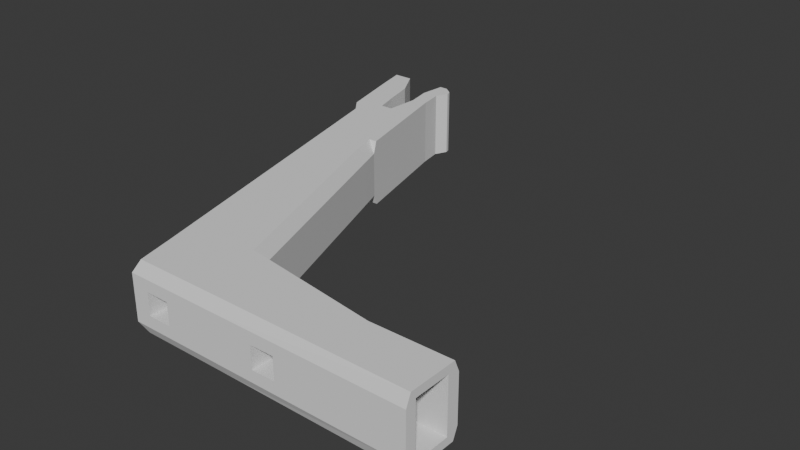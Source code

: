 # Source: arm-plain.blend  (saved by Blender 4.0.36; exported with 4.5.12 LTS)
import bpy
from mathutils import Matrix  # noqa: F401  (used for matrix-valued properties, if any)

bpy.ops.wm.read_factory_settings(use_empty=True)
scene = bpy.context.scene
scene.name = 'Scene'

# ---- collections
col_collection = bpy.data.collections.new('Collection'); scene.collection.children.link(col_collection)

# ---- world
world_world = bpy.data.worlds.new('World'); scene.world = world_world
world_world.use_nodes = True; world_world.node_tree.nodes.clear()
_N = world_world.node_tree.nodes; _L = world_world.node_tree.links
n0 = _N.new('ShaderNodeOutputWorld'); n0.name = 'World Output'; n0.location = (300, 300)
n1 = _N.new('ShaderNodeBackground'); n1.name = 'Background'; n1.location = (10, 300)
n1.inputs[0].default_value = (0.05088, 0.05088, 0.05088, 1.0)
_L.new(n1.outputs[0], n0.inputs[0])
n0.is_active_output = True
world_world.color = (0.05088, 0.05088, 0.05088)
world_world.use_sun_shadow = False
world_world.sun_shadow_jitter_overblur = 0.0

# ---- meshes
me_cube_001 = bpy.data.meshes.new('Cube.001')
me_cube_001.from_pydata([(-3.808, -0.3876, 0.3126), (-3.399, -0.3876, 0.3126), (-3.808, 0.3876, 0.3126), (-3.399, 0.3876, 0.3126), (-3.808, -0.3876, -0.08298), (-3.399, -0.3876, -0.08298), (-3.399, 0.3876, -0.08298), (-3.808, 0.3876, -0.08298), (-3.808, -0.6676, 0.2215), (-3.399, -0.6676, 0.2215), (-3.808, -0.6676, -0.08299), (-3.399, -0.6676, -0.08299), (-3.399, 0.6676, 0.2215), (-3.808, 0.6676, 0.2215), (-3.399, 0.6676, -0.08298), (-3.808, 0.6676, -0.08298), (-3.808, -0.3876, -0.2931), (-3.399, -0.3876, -0.2931), (-3.399, 0.3876, -0.2931), (-3.808, 0.3876, -0.2931), (-3.808, -0.6676, -0.2931), (-3.399, -0.6676, -0.2931), (-3.399, 0.6676, -0.2931), (-3.808, 0.6676, -0.2931), (-3.399, -1.17e-07, 1.006), (-3.399, -0.3876, 1.006), (-3.808, -1.265e-07, 1.006), (-3.399, 0.3876, 1.006), (-3.808, 0.3876, 1.006), (-4.839, -1.2, -14.54), (-1.753, -0.3876, 0.3126), (-1.344, -0.3876, 0.3126), (-1.753, 0.3876, 0.3126), (-0.5178, -5.25e-08, -0.9939), (-1.344, 0.3876, 0.3126), (-1.753, -0.3876, -0.08299), (-1.344, -0.3876, -0.08299), (-0.9386, -0.93, -0.5793), (-1.344, 0.3876, -0.08299), (-6.056, -1.2, -14.35), (-1.753, 0.3876, -0.08299), (-1.753, -0.6676, 0.2215), (-1.344, -0.6676, 0.2215), (-6.056, 1.192e-07, -14.35), (-1.753, -0.6676, -0.08299), (-4.839, 1.2, -14.54), (-1.344, -0.6676, -0.08299), (-0.9386, 9.178e-08, 0.647), (-1.344, 0.6676, 0.2215), (-1.753, 0.6676, 0.2215), (-1.344, 0.6676, -0.08299), (-6.056, 1.2, -14.35), (-1.753, 0.6676, -0.08299), (-1.753, -0.3876, -0.2931), (-0.9386, -0.93, 0.647), (-1.344, -0.3876, -0.2931), (-1.344, 0.3876, -0.2931), (-1.753, 0.3876, -0.2931), (-5.032, 1.192e-07, -13.62), (-1.753, -0.6676, -0.2931), (-6.182, -1.2, -15.41), (-1.344, -0.6676, -0.2931), (-1.344, 0.6676, -0.2931), (-6.182, 1.2, -15.41), (-1.753, 0.6676, -0.2931), (-0.9386, 0.93, -0.5793), (-5.838, 1.192e-07, -15.41), (0.8352, -5.25e-08, -0.9939), (-5.749, 1.192e-07, -11.93), (-0.9386, 0.93, 0.647), (-5.903, -1.2, -13.14), (-5.903, 1.2, -13.14), (-4.769, 1.2, -13.73), (0.8352, -0.93, 0.647), (0.8352, 0.93, 0.647), (-4.769, -1.2, -13.73), (-5.838, 1.2, -15.41), (0.8352, -0.93, -0.5793), (-5.838, -1.2, -15.41), (0.8352, 0.93, -0.5793), (-0.5199, 0.93, 0.647), (-5.117, -1.2, -14.5), (-0.7863, 0.93, 0.647), (-5.556, -1.2, -14.41), (-5.556, 1.2, -14.41), (-0.7863, 0.93, -0.5793), (-5.117, 1.2, -14.5), (-0.5199, 0.93, -0.5793), (-0.7863, -0.93, -0.5793), (-5.072, -1.2, -12.44), (-5.293, -1.2, -12.44), (-0.5199, -0.93, -0.5793), (-5.032, -1.2, -13.62), (-0.7863, -0.93, 0.647), (-0.5199, -0.93, 0.647), (-5.417, -1.2, -13.31), (-5.293, 1.2, -12.44), (-5.032, 1.2, -13.62), (-5.072, 1.2, -12.44), (-5.417, 1.2, -13.31), (-4.92, -1.2, -15.41), (-4.92, 1.2, -15.41), (-5.071, 1.2, -15.41), (-0.9386, 9.178e-08, -0.5793), (-4.839, 1.192e-07, -14.54), (-5.071, -1.2, -15.41), (-4.756, -1.2, -15.15), (-4.735, -1.2, -14.98), (-4.735, 1.2, -14.98), (-4.756, 1.2, -15.15), (-0.8046, 9.178e-08, 0.647), (-5.556, 1.192e-07, -14.41), (-4.769, 1.185e-07, -13.73), (-4.756, 1.192e-07, -15.15), (-5.417, 1.192e-07, -13.31), (-4.92, 1.192e-07, -15.41), (-5.293, 1.192e-07, -12.44), (-0.5046, 9.178e-08, 0.647), (-4.245, -0.03371, -9.567), (-5.903, 1.192e-07, -13.14), (0.8352, -5.25e-08, 0.647), (0.8352, -5.25e-08, -0.5793), (-0.8046, 9.178e-08, -0.5793), (-2.862, -2.384e-07, -1.721), (-5.071, 1.192e-07, -15.41), (-5.072, 1.192e-07, -12.44), (-4.735, 1.192e-07, -14.98), (-5.117, 1.192e-07, -14.5), (0.8352, -5.25e-08, 1.006), (-2.459, -1.192e-07, 1.006), (-0.5046, 9.178e-08, -0.5793), (-6.182, 1.192e-07, -15.41), (-4.29, 1.192e-07, -0.4109), (-4.111, -1.192e-07, 1.006), (-5.287, 1.192e-07, -8.297), (-4.124, 1.192e-07, -8.888), (-0.538, -1.2, -0.8224), (-0.5178, -0.8, -0.9939), (-2.49, -1.2, 0.8001), (-2.459, -0.8, 1.006), (-0.5178, 0.8, -0.9939), (-0.538, 1.2, -0.8224), (-2.459, 0.8, 1.006), (-5.62, -1.2, -12.0), (-5.749, -0.8, -11.93), (-5.77, -1.2, -12.1), (-5.749, 0.8, -11.93), (-5.62, 1.2, -12.0), (-5.77, 1.2, -12.1), (0.8352, -1.2, -0.8224), (0.8352, -0.8, -0.9939), (-4.406, 1.2, -9.72), (-4.245, 0.8, -9.567), (-4.266, 1.2, -9.737), (0.8352, -0.8, 1.006), (0.8352, -1.2, 0.8347), (-4.245, -0.8, -9.567), (-4.406, -1.2, -9.72), (-4.266, -1.2, -9.737), (0.8352, 0.8, -0.9939), (0.8352, 1.2, -0.8224), (0.8352, 1.2, 0.8347), (0.8352, 0.8, 1.006), (-4.29, -0.8, -0.4109), (-4.173, -1.2, -0.5184), (-4.015, -1.2, 0.796), (-4.111, -0.8, 1.006), (-2.49, 1.2, 0.8001), (-3.013, -1.2, -1.581), (-2.862, -0.8, -1.721), (-4.124, -0.8, -8.888), (-4.285, -1.2, -8.806), (-4.285, 1.2, -8.806), (-4.124, 0.8, -8.888), (-3.013, 1.2, -1.581), (-2.862, 0.8, -1.721), (-4.173, 1.2, -0.5184), (-4.29, 0.8, -0.4109), (-4.015, 1.2, 0.796), (-4.111, 0.8, 1.006), (-5.287, 0.8, -8.297), (-5.16, 1.2, -8.361), (-5.16, -1.2, -8.361), (-5.287, -0.8, -8.297), (-3.808, -0.3876, 1.006), (-0.5123, -1.075, 0.647), (-0.7954, -1.075, 0.647), (-0.7954, -1.075, -0.6262), (-0.5123, -1.075, -0.6262), (-0.7954, 1.075, 0.647), (-0.5123, 1.075, -0.6262), (-0.5123, 1.075, 0.647), (-0.7954, 1.075, -0.6262), (-1.753, -8.86e-08, 1.006), (-1.344, -0.3876, 1.006), (-1.344, -6.752e-08, 1.006), (-1.753, -0.3876, 1.006), (-1.344, 0.3876, 1.006), (-1.753, 0.3876, 1.006)], [], [(1, 0, 184, 25), (3, 1, 25, 24, 27), (28, 2, 3, 27), (184, 0, 2, 28, 26), (3, 6, 5, 1), (6, 18, 17, 5), (7, 15, 13, 2), (5, 11, 9, 1), (0, 4, 7, 2), (9, 11, 10, 8), (4, 16, 19, 7), (0, 8, 10, 4), (13, 15, 14, 12), (10, 20, 16, 4), (3, 12, 14, 6), (18, 19, 16, 17), (16, 20, 21, 17), (18, 22, 23, 19), (7, 19, 23, 15), (15, 23, 22, 14), (5, 17, 21, 11), (14, 22, 18, 6), (11, 21, 20, 10), (150, 67, 121, 77, 149), (132, 163, 166, 133), (167, 141, 174), (103, 65, 69, 47), (69, 65, 85, 82), (87, 79, 74, 80), (88, 37, 54, 93), (73, 77, 91, 94), (130, 121, 79, 87), (122, 103, 37, 88), (110, 82, 80, 117), (120, 73, 94, 117), (47, 69, 82, 110), (186, 187, 88, 93), (191, 190, 87, 80), (144, 68, 119, 70, 145), (189, 192, 190, 191), (189, 191, 80, 82), (185, 186, 93, 94), (122, 88, 91, 130), (155, 149, 77, 73, 120, 128, 154), (33, 137, 169, 123), (140, 33, 123, 175), (160, 79, 121, 67, 159), (39, 70, 119, 43), (141, 167, 161, 160), (123, 169, 170, 135), (108, 126, 113, 109), (95, 114, 116, 90), (177, 132, 133, 179), (108, 109, 101, 102, 86, 45), (115, 100, 105, 124), (131, 63, 76, 66), (43, 51, 63, 131), (83, 39, 60, 78), (107, 29, 81, 105, 100, 106), (76, 63, 51, 84), (140, 159, 67, 33), (174, 176, 178), (68, 134, 180, 146), (175, 173, 172, 174), (147, 181, 172, 151), (104, 112, 75, 29), (72, 45, 86, 97), (84, 51, 71, 99), (43, 119, 71, 51), (95, 70, 39, 83), (29, 75, 92, 81), (66, 76, 84, 111), (125, 116, 96, 98), (58, 92, 89, 125), (127, 81, 92, 58), (114, 99, 96, 116), (111, 84, 99, 114), (104, 29, 107, 126), (105, 81, 127, 124), (152, 118, 112, 72, 153), (126, 107, 106, 113), (115, 101, 109, 113), (45, 72, 112, 104), (175, 123, 135, 173), (100, 115, 113, 106), (83, 111, 114, 95), (26, 133, 166, 139, 129, 24, 25, 184), (163, 132, 134, 183), (27, 24, 129, 142, 179, 133, 26, 28), (97, 58, 125, 98), (132, 177, 180, 134), (164, 168, 165), (178, 167, 174), (33, 67, 150, 137), (86, 127, 58, 97), (148, 71, 119, 68, 146), (45, 104, 126, 108), (78, 66, 111, 83), (176, 174, 172, 181), (151, 153, 72, 97, 98, 96, 99, 71, 148, 147), (162, 128, 120, 74, 79, 160, 161), (124, 127, 86, 102), (143, 145, 70, 95, 90, 89, 92, 75, 158, 157), (89, 90, 116, 125), (135, 118, 152, 173), (39, 43, 131, 60), (60, 131, 66, 78), (101, 115, 124, 102), (168, 164, 182, 171), (85, 122, 130, 87), (54, 47, 110, 93), (74, 120, 117, 80), (93, 110, 117, 94), (85, 65, 103, 122), (91, 77, 121, 130), (37, 103, 47, 54), (143, 144, 145), (146, 147, 148), (151, 152, 153), (156, 157, 158), (149, 136, 137, 150), (136, 168, 169, 137), (168, 138, 165), (140, 175, 174, 141), (164, 165, 166, 163), (139, 166, 165, 138), (141, 160, 159, 140), (167, 178, 179, 142), (142, 162, 161, 167), (177, 179, 178, 176), (176, 181, 180, 177), (163, 183, 182, 164), (136, 138, 168), (12, 3, 2, 13), (9, 8, 0, 1), (88, 187, 188, 91), (91, 188, 185, 94), (185, 188, 187, 186), (87, 190, 192, 85), (85, 192, 189, 82), (196, 194, 31, 30), (194, 195, 197, 34, 31), (34, 197, 198, 32), (32, 198, 193, 196, 30), (34, 38, 36, 31), (38, 56, 55, 36), (40, 52, 49, 32), (36, 46, 42, 31), (30, 35, 40, 32), (42, 46, 44, 41), (35, 53, 57, 40), (30, 41, 44, 35), (49, 52, 50, 48), (44, 59, 53, 35), (34, 48, 50, 38), (56, 57, 53, 55), (53, 59, 61, 55), (56, 62, 64, 57), (40, 57, 64, 52), (52, 64, 62, 50), (36, 55, 61, 46), (50, 62, 56, 38), (46, 61, 59, 44), (32, 49, 48, 34), (31, 42, 41, 30), (139, 154, 194, 196), (142, 198, 197, 162), (196, 193, 129, 139), (197, 195, 128, 162), (129, 193, 198, 142), (128, 195, 194, 154), (157, 171, 182, 143), (156, 118, 135, 170), (168, 171, 170, 169), (147, 146, 180, 181), (144, 183, 134, 68), (157, 156, 170, 171), (152, 151, 172, 173), (144, 143, 182, 183), (112, 118, 156, 158, 75), (136, 149, 155, 138), (138, 155, 154, 139)])
_uv = me_cube_001.uv_layers.new(name='UVMap')
_uv.uv.foreach_set('vector', [0.625, 0.0, 0.625, 0.0, 0.5369, 0.0, 0.5369, 0.0, 0.625, 0.25, 0.625, 0.25, 0.5369, 0.25, 0.5369, 0.25, 0.5369, 0.25, 0.5369, 0.5, 0.625, 0.5, 0.625, 0.5, 0.5369, 0.5, 0.5369, 0.75, 0.625, 0.75, 0.625, 0.75, 0.5369, 0.75, 0.5369, 0.75, 0.625, 0.5, 0.625, 0.5, 0.625, 0.5, 0.625, 0.5, 0.625, 0.5, 0.625, 0.5, 0.625, 0.5, 0.625, 0.5, 0.625, 0.75, 0.625, 0.75, 0.625, 0.75, 0.625, 0.75, 0.625, 0.25, 0.625, 0.25, 0.625, 0.25, 0.625, 0.25, 0.625, 1.0, 0.625, 1.0, 0.625, 1.0, 0.625, 1.0, 0.625, 0.25, 0.625, 0.25, 0.625, 0.25, 0.625, 0.25, 0.625, 1.0, 0.625, 1.0, 0.625, 1.0, 0.625, 1.0, 0.625, 1.0, 0.625, 1.0, 0.625, 1.0, 0.625, 1.0, 0.625, 0.75, 0.625, 0.75, 0.625, 0.75, 0.625, 0.75, 0.625, 1.0, 0.625, 1.0, 0.625, 1.0, 0.625, 1.0, 0.625, 0.5, 0.625, 0.5, 0.625, 0.5, 0.625, 0.5, 0.625, 0.5, 0.625, 0.75, 0.875, 0.75, 0.875, 0.5, 0.875, 0.75, 0.875, 0.75, 0.875, 0.5, 0.875, 0.5, 0.625, 0.5, 0.625, 0.5, 0.625, 0.75, 0.625, 0.75, 0.625, 0.75, 0.625, 0.75, 0.625, 0.75, 0.625, 0.75, 0.625, 0.75, 0.625, 0.75, 0.625, 0.75, 0.625, 0.75, 0.625, 0.25, 0.625, 0.25, 0.625, 0.25, 0.625, 0.25, 0.625, 0.5, 0.625, 0.5, 0.625, 0.5, 0.625, 0.5, 0.625, 0.25, 0.625, 0.25, 0.625, 0.25, 0.625, 0.25, 0.375, 0.7321, 0.375, 0.625, 0.4176, 0.625, 0.4176, 0.7, 0.3923, 0.7297, 0.3125, 0.25, 0.04464, 0.03571, 0.0, 0.0, 0.0, 0.0, 0.5837, 0.2777, 0.1623, 0.4805, 0.4232, 0.2621, 0.375, 0.125, 0.375, 0.25, 0.625, 0.25, 0.625, 0.125, 0.625, 0.25, 0.375, 0.25, 0.375, 0.2723, 0.625, 0.2723, 0.375, 0.3223, 0.375, 0.4624, 0.625, 0.4624, 0.625, 0.3223, 0.375, 0.9777, 0.375, 1.0, 0.625, 1.0, 0.625, 0.9777, 0.625, 0.7876, 0.375, 0.7876, 0.375, 0.9277, 0.625, 0.9277, 0.1973, 0.625, 0.3374, 0.625, 0.3374, 0.5, 0.1973, 0.5, 0.1473, 0.625, 0.125, 0.625, 0.125, 0.75, 0.1473, 0.75, 0.8527, 0.625, 0.8527, 0.5, 0.8027, 0.5, 0.8027, 0.625, 0.6626, 0.625, 0.6626, 0.75, 0.8027, 0.75, 0.8027, 0.625, 0.875, 0.625, 0.875, 0.5, 0.8527, 0.5, 0.8527, 0.625, 0.625, 0.02083, 0.375, 0.02083, 0.375, 0.04167, 0.625, 0.04167, 0.625, 0.5208, 0.375, 0.5208, 0.375, 0.5417, 0.625, 0.5417, 0.4375, 0.25, 0.4375, 0.25, 0.4062, 0.5, 0.4062, 0.5, 0.4331, 0.2851, 0.625, 0.2292, 0.375, 0.2292, 0.375, 0.5208, 0.625, 0.5208, 0.875, 0.5208, 0.625, 0.5208, 0.625, 0.5417, 0.875, 0.5417, 0.625, 0.7292, 0.875, 0.7292, 0.875, 0.7083, 0.625, 0.7083, 0.1473, 0.625, 0.1473, 0.75, 0.1973, 0.75, 0.1973, 0.625, 0.6036, 0.75, 0.3923, 0.7297, 0.4176, 0.7, 0.5801, 0.7, 0.5801, 0.625, 0.625, 0.625, 0.625, 0.7321, 0.125, 0.625, 0.125, 0.7321, 0.3482, 0.0, 0.1875, 0.0, 0.125, 0.5179, 0.125, 0.625, 0.1875, 0.0, 0.02678, 0.0, 0.3923, 0.5203, 0.4176, 0.55, 0.4176, 0.625, 0.375, 0.625, 0.375, 0.5179, 0.375, 0.5, 0.4062, 0.25, 0.4062, 0.25, 0.375, 0.5, 0.39, 0.25, 0.7917, 0.3435, 0.6036, 0.5, 0.0, 0.0, 0.1875, 0.0, 0.3482, 0.0, 0.5312, 0.9375, 0.5312, 0.9375, 0.375, 0.75, 0.25, 0.75, 0.25, 0.7435, 0.375, 0.7435, 0.5998, 0.3, 0.5998, 0.375, 0.625, 0.375, 0.625, 0.3, 0.5804, 0.4643, 0.3125, 0.25, 0.0, 0.0, 0.0, 0.0, 0.375, 0.75, 0.375, 0.7435, 0.375, 0.7195, 0.375, 0.7195, 0.375, 0.7034, 0.375, 0.75, 0.25, 0.7195, 0.125, 0.7195, 0.125, 0.6861, 0.25, 0.6861, 0.25, 0.5, 0.375, 0.5, 0.375, 0.5555, 0.25, 0.5555, 0.375, 0.375, 0.375, 0.5, 0.375, 0.5, 0.375, 0.375, 0.375, 0.1791, 0.375, 0.25, 0.375, 0.1945, 0.375, 0.1945, 0.375, 0.0, 0.375, 0.0, 0.375, 0.04655, 0.375, 0.06392, 0.375, 0.06392, 0.375, 0.05978, 0.375, 0.5555, 0.375, 0.5555, 0.375, 0.5, 0.375, 0.5709, 0.125, 0.5179, 0.375, 0.5179, 0.375, 0.625, 0.125, 0.625, 0.6243, 0.723, 0.625, 0.5205, 0.04817, 0.05781, 0.4375, 0.5, 0.5312, 0.4375, 0.5312, 0.4375, 0.4375, 0.5, 0.02678, 0.0, 0.5312, 0.9375, 0.5274, 0.9307, 0.0, 0.0, 0.4375, 0.5276, 0.5308, 0.5205, 0.528, 0.6615, 0.4375, 0.7154, 0.375, 0.875, 0.4062, 0.875, 0.4062, 1.0, 0.375, 1.0, 0.4062, 0.75, 0.375, 0.75, 0.3763, 0.75, 0.4062, 0.7038, 0.375, 0.5709, 0.3765, 0.5709, 0.4062, 0.5, 0.4062, 0.5711, 0.375, 0.5, 0.4062, 0.25, 0.4062, 0.25, 0.375, 0.5, 0.4062, 0.1789, 0.4062, 0.25, 0.3765, 0.1791, 0.375, 0.1791, 0.375, 0.0, 0.4062, 0.0, 0.4062, 0.04617, 0.375, 0.04655, 0.5457, 0.375, 0.5457, 0.45, 0.5715, 0.45, 0.5715, 0.375, 0.75, 0.75, 0.75, 0.5, 0.675, 0.5, 0.675, 0.75, 0.5998, 0.875, 0.5998, 0.95, 0.625, 0.95, 0.625, 0.875, 0.5771, 0.875, 0.5771, 0.95, 0.5998, 0.95, 0.5998, 0.875, 0.5998, 0.375, 0.5998, 0.45, 0.625, 0.45, 0.625, 0.375, 0.5715, 0.3, 0.5715, 0.3, 0.5998, 0.3, 0.5998, 0.3, 0.375, 0.875, 0.375, 1.0, 0.375, 1.0, 0.375, 0.875, 0.125, 0.6861, 0.5771, 0.95, 0.5771, 0.875, 0.25, 0.6861, 0.4375, 1.0, 0.4375, 0.8697, 0.4062, 1.0, 0.4062, 1.0, 0.4331, 0.7851, 0.25, 0.75, 0.125, 0.75, 0.125, 0.7435, 0.25, 0.7435, 0.25, 0.7195, 0.375, 0.7195, 0.375, 0.7435, 0.25, 0.7435, 0.375, 0.75, 0.4062, 0.75, 0.4062, 0.875, 0.375, 0.875, 0.02678, 0.0, 0.1875, 0.0, 0.5312, 0.9375, 0.5312, 0.9375, 0.125, 0.7195, 0.25, 0.7195, 0.25, 0.7435, 0.125, 0.7435, 0.5715, 0.3, 0.5715, 0.3, 0.5998, 0.3, 0.5998, 0.3, 0.2477, 0.177, 0.0, 0.0, 0.0, 0.0, 0.875, 0.7321, 0.875, 0.625, 0.4066, 0.2905, 0.4066, 0.3092, 0.2477, 0.1888, 0.04464, 0.03571, 0.3125, 0.25, 0.5312, 0.4375, 0.5312, 0.4375, 0.4066, 0.2717, 0.4066, 0.2905, 0.875, 0.625, 0.875, 0.5179, 0.0, 0.0, 0.0, 0.0, 0.2477, 0.177, 0.2477, 0.1652, 0.5998, 0.8, 0.5998, 0.875, 0.625, 0.875, 0.625, 0.8, 0.3125, 0.25, 0.5804, 0.4643, 0.5312, 0.4375, 0.5312, 0.4375, 0.0, 0.0, 0.0, 0.0, 0.0, 0.0, 0.0289, 0.01927, 0.8372, 0.4811, 0.3099, 0.211, 0.125, 0.625, 0.375, 0.625, 0.375, 0.7321, 0.125, 0.7321, 0.5771, 0.8, 0.5771, 0.875, 0.5998, 0.875, 0.5998, 0.8, 0.4331, 0.2851, 0.4062, 0.5, 0.4062, 0.5, 0.4375, 0.25, 0.4375, 0.25, 0.375, 0.75, 0.375, 0.875, 0.375, 0.875, 0.375, 0.75, 0.5457, 0.3, 0.5457, 0.375, 0.5715, 0.375, 0.5715, 0.3, 0.625, 0.5205, 0.625, 0.7236, 0.528, 0.6615, 0.5308, 0.5205, 0.4303, 0.5612, 0.4259, 0.5962, 0.4062, 0.75, 0.4091, 0.75, 0.4315, 0.5711, 0.4315, 0.5711, 0.4062, 0.5711, 0.4111, 0.5711, 0.4338, 0.51, 0.4366, 0.5078, 0.625, 0.5179, 0.625, 0.625, 0.5801, 0.625, 0.5801, 0.55, 0.4176, 0.55, 0.3964, 0.5, 0.6036, 0.5, 0.25, 0.6861, 0.5771, 0.875, 0.5771, 0.8, 0.375, 0.6861, 0.4375, 0.2224, 0.4353, 0.2149, 0.4215, 0.0, 0.4172, 0.0, 0.4375, 0.03418, 0.4375, 0.03418, 0.4062, 0.04617, 0.4062, 0.0, 0.4331, 0.0, 0.4375, 0.03462, 0.825, 0.75, 0.825, 0.5, 0.75, 0.5, 0.75, 0.75, 0.5312, 0.9375, 0.4375, 0.8697, 0.4375, 1.0, 0.5312, 0.9375, 0.375, 0.25, 0.375, 0.375, 0.375, 0.375, 0.375, 0.25, 0.125, 0.5, 0.25, 0.5, 0.25, 0.5555, 0.125, 0.5555, 0.375, 0.7195, 0.25, 0.7195, 0.25, 0.6861, 0.375, 0.6861, -0.000112, -3.862e-05, 0.0, 0.0, 0.5312, 0.2227, 0.5312, 0.03461, 0.1473, 0.5, 0.1473, 0.625, 0.1973, 0.625, 0.1973, 0.5, 0.875, 0.75, 0.875, 0.625, 0.8527, 0.625, 0.8527, 0.75, 0.6626, 0.5, 0.6626, 0.625, 0.8027, 0.625, 0.8027, 0.5, 0.8527, 0.75, 0.8527, 0.625, 0.8027, 0.625, 0.8027, 0.75, 0.1473, 0.5, 0.125, 0.5, 0.125, 0.625, 0.1473, 0.625, 0.1973, 0.75, 0.3374, 0.75, 0.3374, 0.625, 0.1973, 0.625, 0.375, 0.0, 0.375, 0.125, 0.625, 0.125, 0.625, 0.0, 0.4375, 0.2224, 0.4375, 0.25, 0.4353, 0.2149, 0.4375, 0.25, 0.4363, 0.2599, 0.4331, 0.2851, 0.4391, 0.999, 0.4375, 1.0, 0.4375, 1.0, 0.4375, 0.0, 0.4375, 0.03462, 0.4331, 0.0, 0.3923, 0.7297, 0.3955, 0.0, 0.125, 0.7321, 0.375, 0.7321, 0.3955, 0.0, 0.3906, 0.0, 0.375, 0.0, 0.375, 0.0, 0.0, 0.0, 0.6061, 0.0, 0.0, 0.0, 0.125, 0.5179, 0.02678, 0.0, 0.0, 0.0, 0.125, 0.5, 0.0, 0.0, 0.0, 0.0, 0.0, 0.0, 0.04464, 0.03571, 0.875, 0.7321, 0.0, 0.0, 0.0, 0.0, 0.6061, 0.0, 0.0, 0.0, 0.0, 0.0, 0.0, 0.0, 0.0, 0.0, 0.8372, 0.4811, 0.0289, 0.01927, 0.0, 0.0, 0.875, 0.5179, 0.875, 0.5179, 0.625, 0.5179, 0.625, 0.5, 0.7917, 0.3435, 0.5804, 0.4643, 0.0, 0.0, 0.04817, 0.05781, 0.625, 0.5205, 0.625, 0.5205, 0.5308, 0.5205, 0.5312, 0.5, 0.625, 0.5, 0.0, 0.0, 0.5312, 0.25, 0.5312, 0.2227, 0.0, 0.0, 0.3955, 0.0, 0.6061, 0.0, 0.3906, 0.0, 0.625, 0.5, 0.625, 0.5, 0.625, 0.5, 0.625, 0.75, 0.625, 0.25, 0.625, 0.25, 0.625, 1.0, 0.625, 0.0, 0.125, 0.7083, 0.125, 0.7292, 0.375, 0.7292, 0.375, 0.7083, 0.375, 0.7083, 0.375, 0.7292, 0.625, 0.7292, 0.625, 0.7083, 0.625, 0.7292, 0.375, 0.7292, 0.125, 0.7292, 0.625, 0.02083, 0.375, 0.5417, 0.375, 0.5208, 0.125, 0.5208, 0.125, 0.5417, 0.375, 0.2083, 0.375, 0.2292, 0.625, 0.2292, 0.625, 0.2083, 0.5424, 0.0, 0.5424, 0.0, 0.625, 0.0, 0.625, 0.0, 0.5424, 0.25, 0.5424, 0.25, 0.5424, 0.25, 0.625, 0.25, 0.625, 0.25, 0.625, 0.5, 0.5424, 0.5, 0.5424, 0.5, 0.625, 0.5, 0.625, 0.75, 0.5424, 0.75, 0.5424, 0.75, 0.5424, 0.75, 0.625, 0.75, 0.625, 0.5, 0.625, 0.5, 0.625, 0.5, 0.625, 0.5, 0.625, 0.5, 0.625, 0.5, 0.625, 0.5, 0.625, 0.5, 0.625, 0.75, 0.625, 0.75, 0.625, 0.75, 0.625, 0.75, 0.625, 0.25, 0.625, 0.25, 0.625, 0.25, 0.625, 0.25, 0.625, 1.0, 0.625, 1.0, 0.625, 1.0, 0.625, 1.0, 0.625, 0.25, 0.625, 0.25, 0.625, 0.25, 0.625, 0.25, 0.625, 1.0, 0.625, 1.0, 0.625, 1.0, 0.625, 1.0, 0.625, 1.0, 0.625, 1.0, 0.625, 1.0, 0.625, 1.0, 0.625, 0.75, 0.625, 0.75, 0.625, 0.75, 0.625, 0.75, 0.625, 1.0, 0.625, 1.0, 0.625, 1.0, 0.625, 1.0, 0.625, 0.5, 0.625, 0.5, 0.625, 0.5, 0.625, 0.5, 0.625, 0.5, 0.625, 0.75, 0.875, 0.75, 0.875, 0.5, 0.875, 0.75, 0.875, 0.75, 0.875, 0.5, 0.875, 0.5, 0.625, 0.5, 0.625, 0.5, 0.625, 0.75, 0.625, 0.75, 0.625, 0.75, 0.625, 0.75, 0.625, 0.75, 0.625, 0.75, 0.625, 0.75, 0.625, 0.75, 0.625, 0.75, 0.625, 0.75, 0.625, 0.25, 0.625, 0.25, 0.625, 0.25, 0.625, 0.25, 0.625, 0.5, 0.625, 0.5, 0.625, 0.5, 0.625, 0.5, 0.625, 0.25, 0.625, 0.25, 0.625, 0.25, 0.625, 0.25, 0.625, 0.75, 0.625, 0.75, 0.625, 0.75, 0.625, 0.5, 0.625, 0.25, 0.625, 0.25, 0.625, 0.25, 0.625, 1.0, 0.875, 0.7321, 0.625, 0.7321, 0.5424, 0.0, 0.5424, 0.0, 0.875, 0.5179, 0.5424, 0.5, 0.5424, 0.5, 0.625, 0.5179, 0.5424, 0.75, 0.5424, 0.75, 0.875, 0.625, 0.875, 0.7321, 0.5424, 0.25, 0.5424, 0.25, 0.625, 0.625, 0.625, 0.5179, 0.875, 0.625, 0.5424, 0.75, 0.5424, 0.75, 0.875, 0.5, 0.625, 0.625, 0.5424, 0.25, 0.5424, 0.25, 0.625, 0.7321, 0.4375, 0.03462, 0.5312, 0.03461, 0.5312, 0.2227, 0.4375, 0.2224, 0.4375, 0.75, 0.4375, 0.8697, 0.5312, 0.9375, 0.5312, 0.9375, 0.375, 0.0, 0.5301, 0.9307, 0.5312, 0.9375, 0.3482, 0.0, 0.4375, 0.5276, 0.4375, 0.5, 0.5312, 0.5, 0.5308, 0.5205, 0.4375, 0.5, 0.5312, 0.4375, 0.5312, 0.4375, 0.4375, 0.5, 0.4391, 0.999, 0.4375, 1.0, 0.5312, 0.9375, 0.5312, 0.9375, 0.4375, 1.0, 0.4391, 0.999, 0.5312, 0.9375, 0.5312, 0.9375, 0.4375, 0.25, 0.4375, 0.2224, 0.5312, 0.2227, 0.5312, 0.25, 0.4062, 1.0, 0.4375, 0.8697, 0.4375, 0.75, 0.4331, 0.7851, 0.4062, 1.0, 0.3955, 0.0, 0.3923, 0.7297, 0.6036, 0.75, 0.6003, 0.0, 0.6061, 0.0, 0.6036, 0.75, 0.625, 0.7321, 0.875, 0.7321])
me_cube_001.update()

# ---- objects
ob_arm_001 = bpy.data.objects.new('arm.001', me_cube_001)

# ---- transforms, parenting, visibility, modifiers, constraints
ob_arm_001.location = (42.1, 0.0, 16.27)
ob_arm_001.rotation_euler = (1.571, 0.0, 6.283)
ob_arm_001.scale = (20.0, 10.0, 10.0)

# ---- collection membership
col_collection.objects.link(ob_arm_001)

# ---- scene / render settings (as saved in the file)
scene.frame_start = 1; scene.frame_end = 250; scene.frame_set(1)
scene.render.engine = 'BLENDER_EEVEE_NEXT'
scene.cycles.sampling_pattern = 'TABULATED_SOBOL'
scene.unit_settings.scale_length = 0.001
bpy.context.view_layer.update()

# ---- added for rendering (the .blend has no active camera and no usable light): camera, sun
cam_auto = bpy.data.cameras.new('AutoCamera')
cam_auto.lens = 50.0
cam_auto.sensor_width = 36.0
cam_auto.clip_end = 3528.29
ob_auto_camera = bpy.data.objects.new('AutoCamera', cam_auto)
scene.collection.objects.link(ob_auto_camera)
ob_auto_camera.location = (189.677, -169.239, 177.099)
ob_auto_camera.rotation_euler = (1.09748, -7.21219e-08, 0.694738)
scene.camera = ob_auto_camera
light_auto_sun = bpy.data.lights.new('AutoSun', 'SUN')
light_auto_sun.energy = 3.0
light_auto_sun.angle = 0.0523599
ob_auto_sun = bpy.data.objects.new('AutoSun', light_auto_sun)
scene.collection.objects.link(ob_auto_sun)
ob_auto_sun.rotation_euler = (0.872665, 0.174533, 0.523599)
bpy.context.view_layer.update()
